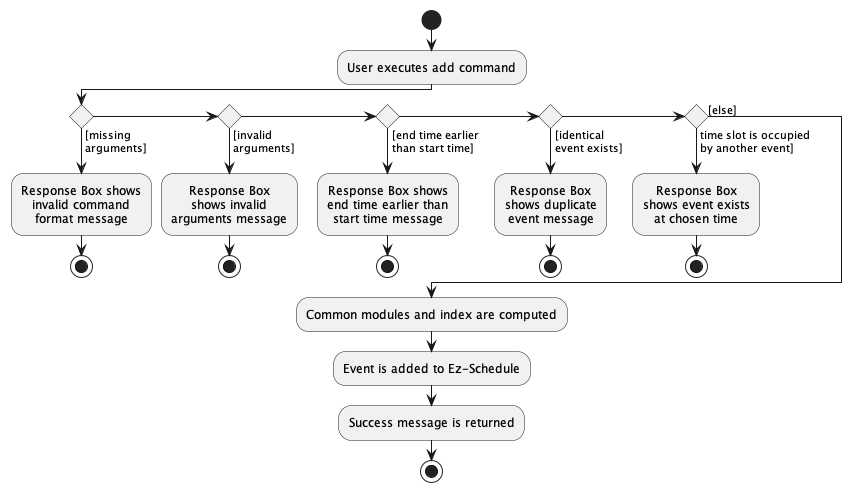

The diagram above was rendered by PlantUML. Its source (embedded in the PNG):
@startuml
skinparam defaultTextAlignment center
start
:User executes add command;

'Since the beta syntax does not support placing the condition outside the
'diamond we place it as the true branch instead.

if () then ([missing
arguments])
    :Response Box shows
    invalid command
    format message;
stop
else if () then ([invalid
arguments])
    :Response Box
    shows invalid
    arguments message;
stop
else if () then ([end time earlier
than start time])
    :Response Box shows
    end time earlier than
    start time message;
stop
else if () then ([identical
event exists])
    :Response Box
    shows duplicate
    event message;
stop
else if () then (time slot is occupied
by another event])
    :Response Box
    shows event exists
    at chosen time;
stop
else ([else])
endif
    :Common modules and index are computed;
    :Event is added to Ez-Schedule;
    :Success message is returned;
stop
@enduml